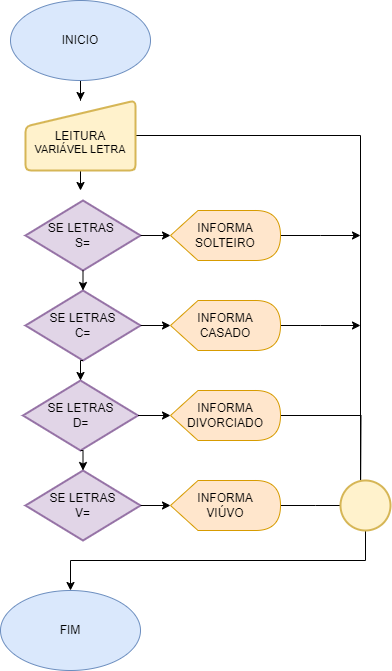

The diagram above was exported from draw.io. Its source (the exported page's mxGraphModel, read from the mxfile embedded in the PNG):
<mxGraphModel dx="1260" dy="686" grid="1" gridSize="10" guides="1" tooltips="1" connect="1" arrows="1" fold="1" page="1" pageScale="1" pageWidth="827" pageHeight="1169" math="0" shadow="0">
  <root>
    <mxCell id="0" />
    <mxCell id="1" parent="0" />
    <mxCell id="yGQn37fzyB3YiHl-wLH8-37" style="edgeStyle=orthogonalEdgeStyle;rounded=0;orthogonalLoop=1;jettySize=auto;html=1;entryX=0.4;entryY=0.2;entryDx=0;entryDy=0;entryPerimeter=0;" edge="1" parent="1" source="yGQn37fzyB3YiHl-wLH8-4" target="yGQn37fzyB3YiHl-wLH8-7">
      <mxGeometry relative="1" as="geometry" />
    </mxCell>
    <mxCell id="yGQn37fzyB3YiHl-wLH8-36" style="edgeStyle=orthogonalEdgeStyle;rounded=0;orthogonalLoop=1;jettySize=auto;html=1;exitX=1;exitY=0.5;exitDx=0;exitDy=0;exitPerimeter=0;" edge="1" parent="1" source="yGQn37fzyB3YiHl-wLH8-12">
      <mxGeometry relative="1" as="geometry">
        <mxPoint x="680" y="520" as="targetPoint" />
      </mxGeometry>
    </mxCell>
    <mxCell id="yGQn37fzyB3YiHl-wLH8-31" style="edgeStyle=orthogonalEdgeStyle;rounded=0;orthogonalLoop=1;jettySize=auto;html=1;exitX=1;exitY=0.5;exitDx=0;exitDy=0;exitPerimeter=0;" edge="1" parent="1" source="yGQn37fzyB3YiHl-wLH8-13">
      <mxGeometry relative="1" as="geometry">
        <mxPoint x="670" y="515" as="targetPoint" />
      </mxGeometry>
    </mxCell>
    <mxCell id="yGQn37fzyB3YiHl-wLH8-16" value="" style="edgeStyle=orthogonalEdgeStyle;rounded=0;orthogonalLoop=1;jettySize=auto;html=1;" edge="1" parent="1" source="yGQn37fzyB3YiHl-wLH8-2" target="yGQn37fzyB3YiHl-wLH8-4">
      <mxGeometry relative="1" as="geometry" />
    </mxCell>
    <mxCell id="yGQn37fzyB3YiHl-wLH8-2" value="INICIO" style="ellipse;whiteSpace=wrap;html=1;fillColor=#dae8fc;strokeColor=#6c8ebf;" vertex="1" parent="1">
      <mxGeometry x="330" y="10" width="140" height="80" as="geometry" />
    </mxCell>
    <mxCell id="yGQn37fzyB3YiHl-wLH8-40" style="edgeStyle=orthogonalEdgeStyle;rounded=0;orthogonalLoop=1;jettySize=auto;html=1;exitX=1;exitY=0.5;exitDx=0;exitDy=0;exitPerimeter=0;" edge="1" parent="1" source="yGQn37fzyB3YiHl-wLH8-3">
      <mxGeometry relative="1" as="geometry">
        <mxPoint x="680" y="245" as="targetPoint" />
      </mxGeometry>
    </mxCell>
    <mxCell id="yGQn37fzyB3YiHl-wLH8-3" value="INFORMA&lt;div&gt;SOLTEIRO&lt;/div&gt;" style="shape=display;whiteSpace=wrap;html=1;fillColor=#ffe6cc;strokeColor=#d79b00;" vertex="1" parent="1">
      <mxGeometry x="490" y="220" width="110" height="50" as="geometry" />
    </mxCell>
    <mxCell id="yGQn37fzyB3YiHl-wLH8-18" style="edgeStyle=orthogonalEdgeStyle;rounded=0;orthogonalLoop=1;jettySize=auto;html=1;exitX=0.5;exitY=1;exitDx=0;exitDy=0;" edge="1" parent="1" source="yGQn37fzyB3YiHl-wLH8-4">
      <mxGeometry relative="1" as="geometry">
        <mxPoint x="400" y="200" as="targetPoint" />
      </mxGeometry>
    </mxCell>
    <mxCell id="yGQn37fzyB3YiHl-wLH8-4" value="&lt;div&gt;&lt;br&gt;&lt;/div&gt;LEITURA&lt;div style=&quot;font-size: 11px;&quot;&gt;VARIÁVEL LETRA&lt;/div&gt;" style="html=1;strokeWidth=2;shape=manualInput;whiteSpace=wrap;rounded=1;size=26;arcSize=11;fillColor=#fff2cc;strokeColor=#d6b656;" vertex="1" parent="1">
      <mxGeometry x="345" y="110" width="110" height="70" as="geometry" />
    </mxCell>
    <mxCell id="yGQn37fzyB3YiHl-wLH8-5" value="SE LETRAS&amp;nbsp;&lt;div&gt;S=&lt;/div&gt;" style="strokeWidth=2;html=1;shape=mxgraph.flowchart.decision;whiteSpace=wrap;fillColor=#e1d5e7;strokeColor=#9673a6;" vertex="1" parent="1">
      <mxGeometry x="345" y="210" width="115" height="70" as="geometry" />
    </mxCell>
    <mxCell id="yGQn37fzyB3YiHl-wLH8-45" style="edgeStyle=elbowEdgeStyle;rounded=0;orthogonalLoop=1;jettySize=auto;elbow=vertical;html=1;exitX=0.5;exitY=1;exitDx=0;exitDy=0;exitPerimeter=0;" edge="1" parent="1" source="yGQn37fzyB3YiHl-wLH8-7" target="yGQn37fzyB3YiHl-wLH8-14">
      <mxGeometry relative="1" as="geometry" />
    </mxCell>
    <mxCell id="yGQn37fzyB3YiHl-wLH8-7" value="" style="strokeWidth=2;html=1;shape=mxgraph.flowchart.start_2;whiteSpace=wrap;fillColor=#fff2cc;strokeColor=#d6b656;" vertex="1" parent="1">
      <mxGeometry x="660" y="490" width="50" height="50" as="geometry" />
    </mxCell>
    <mxCell id="yGQn37fzyB3YiHl-wLH8-8" value="SE LETRAS&lt;div&gt;C=&lt;/div&gt;" style="strokeWidth=2;html=1;shape=mxgraph.flowchart.decision;whiteSpace=wrap;fillColor=#e1d5e7;strokeColor=#9673a6;" vertex="1" parent="1">
      <mxGeometry x="345" y="300" width="115" height="70" as="geometry" />
    </mxCell>
    <mxCell id="yGQn37fzyB3YiHl-wLH8-9" value="SE LETRAS&lt;div&gt;D=&lt;/div&gt;" style="strokeWidth=2;html=1;shape=mxgraph.flowchart.decision;whiteSpace=wrap;fillColor=#e1d5e7;strokeColor=#9673a6;" vertex="1" parent="1">
      <mxGeometry x="342.5" y="390" width="115" height="70" as="geometry" />
    </mxCell>
    <mxCell id="yGQn37fzyB3YiHl-wLH8-10" value="SE LETRAS&lt;div&gt;V=&lt;/div&gt;" style="strokeWidth=2;html=1;shape=mxgraph.flowchart.decision;whiteSpace=wrap;fillColor=#e1d5e7;strokeColor=#9673a6;" vertex="1" parent="1">
      <mxGeometry x="345" y="480" width="115" height="70" as="geometry" />
    </mxCell>
    <mxCell id="yGQn37fzyB3YiHl-wLH8-39" style="edgeStyle=orthogonalEdgeStyle;rounded=0;orthogonalLoop=1;jettySize=auto;html=1;exitX=1;exitY=0.5;exitDx=0;exitDy=0;exitPerimeter=0;" edge="1" parent="1" source="yGQn37fzyB3YiHl-wLH8-11">
      <mxGeometry relative="1" as="geometry">
        <mxPoint x="680" y="335" as="targetPoint" />
      </mxGeometry>
    </mxCell>
    <mxCell id="yGQn37fzyB3YiHl-wLH8-11" value="INFORMA&lt;div&gt;CASADO&lt;/div&gt;" style="shape=display;whiteSpace=wrap;html=1;fillColor=#ffe6cc;strokeColor=#d79b00;" vertex="1" parent="1">
      <mxGeometry x="490" y="310" width="110" height="50" as="geometry" />
    </mxCell>
    <mxCell id="yGQn37fzyB3YiHl-wLH8-12" value="INFORMA&lt;div&gt;DIVORCIADO&lt;/div&gt;" style="shape=display;whiteSpace=wrap;html=1;fillColor=#ffe6cc;strokeColor=#d79b00;" vertex="1" parent="1">
      <mxGeometry x="490" y="400" width="110" height="50" as="geometry" />
    </mxCell>
    <mxCell id="yGQn37fzyB3YiHl-wLH8-13" value="INFORMA&lt;div&gt;VIÚVO&lt;/div&gt;" style="shape=display;whiteSpace=wrap;html=1;fillColor=#ffe6cc;strokeColor=#d79b00;" vertex="1" parent="1">
      <mxGeometry x="490" y="490" width="110" height="50" as="geometry" />
    </mxCell>
    <mxCell id="yGQn37fzyB3YiHl-wLH8-14" value="FIM" style="ellipse;whiteSpace=wrap;html=1;fillColor=#dae8fc;strokeColor=#6c8ebf;" vertex="1" parent="1">
      <mxGeometry x="320" y="600" width="140" height="80" as="geometry" />
    </mxCell>
    <mxCell id="yGQn37fzyB3YiHl-wLH8-19" style="edgeStyle=orthogonalEdgeStyle;rounded=0;orthogonalLoop=1;jettySize=auto;html=1;exitX=0.5;exitY=1;exitDx=0;exitDy=0;exitPerimeter=0;entryX=0.5;entryY=0;entryDx=0;entryDy=0;entryPerimeter=0;" edge="1" parent="1" source="yGQn37fzyB3YiHl-wLH8-5" target="yGQn37fzyB3YiHl-wLH8-8">
      <mxGeometry relative="1" as="geometry" />
    </mxCell>
    <mxCell id="yGQn37fzyB3YiHl-wLH8-20" style="edgeStyle=orthogonalEdgeStyle;rounded=0;orthogonalLoop=1;jettySize=auto;html=1;exitX=0.5;exitY=1;exitDx=0;exitDy=0;exitPerimeter=0;entryX=0.5;entryY=0;entryDx=0;entryDy=0;entryPerimeter=0;" edge="1" parent="1" source="yGQn37fzyB3YiHl-wLH8-8" target="yGQn37fzyB3YiHl-wLH8-9">
      <mxGeometry relative="1" as="geometry" />
    </mxCell>
    <mxCell id="yGQn37fzyB3YiHl-wLH8-21" style="edgeStyle=orthogonalEdgeStyle;rounded=0;orthogonalLoop=1;jettySize=auto;html=1;exitX=0.5;exitY=1;exitDx=0;exitDy=0;exitPerimeter=0;entryX=0.5;entryY=0;entryDx=0;entryDy=0;entryPerimeter=0;" edge="1" parent="1" source="yGQn37fzyB3YiHl-wLH8-9" target="yGQn37fzyB3YiHl-wLH8-10">
      <mxGeometry relative="1" as="geometry" />
    </mxCell>
    <mxCell id="yGQn37fzyB3YiHl-wLH8-22" style="edgeStyle=orthogonalEdgeStyle;rounded=0;orthogonalLoop=1;jettySize=auto;html=1;exitX=1;exitY=0.5;exitDx=0;exitDy=0;exitPerimeter=0;entryX=0;entryY=0.5;entryDx=0;entryDy=0;entryPerimeter=0;" edge="1" parent="1" source="yGQn37fzyB3YiHl-wLH8-5" target="yGQn37fzyB3YiHl-wLH8-3">
      <mxGeometry relative="1" as="geometry" />
    </mxCell>
    <mxCell id="yGQn37fzyB3YiHl-wLH8-23" style="edgeStyle=orthogonalEdgeStyle;rounded=0;orthogonalLoop=1;jettySize=auto;html=1;exitX=1;exitY=0.5;exitDx=0;exitDy=0;exitPerimeter=0;entryX=0;entryY=0.5;entryDx=0;entryDy=0;entryPerimeter=0;" edge="1" parent="1" source="yGQn37fzyB3YiHl-wLH8-8" target="yGQn37fzyB3YiHl-wLH8-11">
      <mxGeometry relative="1" as="geometry" />
    </mxCell>
    <mxCell id="yGQn37fzyB3YiHl-wLH8-24" style="edgeStyle=orthogonalEdgeStyle;rounded=0;orthogonalLoop=1;jettySize=auto;html=1;exitX=1;exitY=0.5;exitDx=0;exitDy=0;exitPerimeter=0;entryX=0;entryY=0.5;entryDx=0;entryDy=0;entryPerimeter=0;" edge="1" parent="1" source="yGQn37fzyB3YiHl-wLH8-9" target="yGQn37fzyB3YiHl-wLH8-12">
      <mxGeometry relative="1" as="geometry" />
    </mxCell>
    <mxCell id="yGQn37fzyB3YiHl-wLH8-25" style="edgeStyle=orthogonalEdgeStyle;rounded=0;orthogonalLoop=1;jettySize=auto;html=1;exitX=1;exitY=0.5;exitDx=0;exitDy=0;exitPerimeter=0;entryX=0;entryY=0.5;entryDx=0;entryDy=0;entryPerimeter=0;" edge="1" parent="1" source="yGQn37fzyB3YiHl-wLH8-10" target="yGQn37fzyB3YiHl-wLH8-13">
      <mxGeometry relative="1" as="geometry" />
    </mxCell>
  </root>
</mxGraphModel>